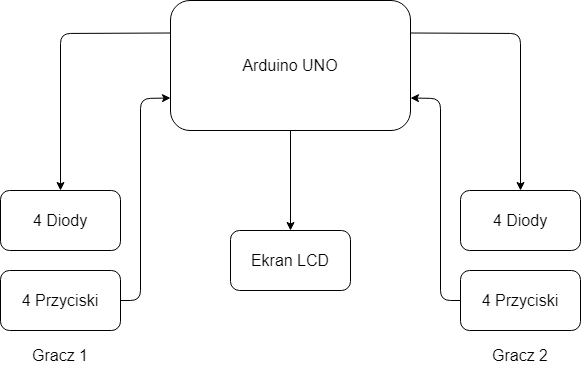

The diagram above was exported from draw.io. Its source (the exported page's mxGraphModel, read from the mxfile embedded in the PNG):
<mxGraphModel dx="820" dy="566" grid="1" gridSize="10" guides="1" tooltips="1" connect="1" arrows="1" fold="1" page="1" pageScale="1" pageWidth="827" pageHeight="1169" background="#ffffff" math="0" shadow="0">
  <root>
    <mxCell id="0" />
    <mxCell id="1" parent="0" />
    <mxCell id="9" style="edgeStyle=none;html=1;exitX=0;exitY=0.25;exitDx=0;exitDy=0;entryX=0.5;entryY=0;entryDx=0;entryDy=0;" edge="1" parent="1" source="2" target="4">
      <mxGeometry relative="1" as="geometry">
        <Array as="points">
          <mxPoint x="90" y="103" />
        </Array>
      </mxGeometry>
    </mxCell>
    <mxCell id="10" style="edgeStyle=none;html=1;exitX=1;exitY=0.25;exitDx=0;exitDy=0;entryX=0.5;entryY=0;entryDx=0;entryDy=0;" edge="1" parent="1" source="2" target="6">
      <mxGeometry relative="1" as="geometry">
        <Array as="points">
          <mxPoint x="550" y="103" />
        </Array>
      </mxGeometry>
    </mxCell>
    <mxCell id="11" style="edgeStyle=none;html=1;exitX=0.5;exitY=1;exitDx=0;exitDy=0;entryX=0.5;entryY=0;entryDx=0;entryDy=0;" edge="1" parent="1" source="2" target="7">
      <mxGeometry relative="1" as="geometry" />
    </mxCell>
    <mxCell id="2" value="&lt;font style=&quot;font-size: 16px&quot;&gt;Arduino UNO&lt;/font&gt;" style="rounded=1;whiteSpace=wrap;html=1;" vertex="1" parent="1">
      <mxGeometry x="200" y="70" width="240" height="130" as="geometry" />
    </mxCell>
    <mxCell id="12" style="edgeStyle=none;html=1;exitX=1;exitY=0.5;exitDx=0;exitDy=0;entryX=0;entryY=0.75;entryDx=0;entryDy=0;" edge="1" parent="1" source="3" target="2">
      <mxGeometry relative="1" as="geometry">
        <Array as="points">
          <mxPoint x="170" y="370" />
          <mxPoint x="170" y="168" />
        </Array>
      </mxGeometry>
    </mxCell>
    <mxCell id="3" value="&lt;font style=&quot;font-size: 16px&quot;&gt;4 Przyciski&lt;/font&gt;" style="rounded=1;whiteSpace=wrap;html=1;" vertex="1" parent="1">
      <mxGeometry x="30" y="340" width="120" height="60" as="geometry" />
    </mxCell>
    <mxCell id="4" value="&lt;font style=&quot;font-size: 16px&quot;&gt;4 Diody&lt;/font&gt;" style="rounded=1;whiteSpace=wrap;html=1;" vertex="1" parent="1">
      <mxGeometry x="30" y="260" width="120" height="60" as="geometry" />
    </mxCell>
    <mxCell id="13" style="edgeStyle=none;html=1;exitX=0;exitY=0.5;exitDx=0;exitDy=0;entryX=1;entryY=0.75;entryDx=0;entryDy=0;" edge="1" parent="1" source="5" target="2">
      <mxGeometry relative="1" as="geometry">
        <Array as="points">
          <mxPoint x="470" y="370" />
          <mxPoint x="470" y="168" />
        </Array>
      </mxGeometry>
    </mxCell>
    <mxCell id="5" value="&lt;font style=&quot;font-size: 16px&quot;&gt;4 Przyciski&lt;/font&gt;" style="rounded=1;whiteSpace=wrap;html=1;" vertex="1" parent="1">
      <mxGeometry x="490" y="340" width="120" height="60" as="geometry" />
    </mxCell>
    <mxCell id="6" value="&lt;font style=&quot;font-size: 16px&quot;&gt;4 Diody&lt;/font&gt;" style="rounded=1;whiteSpace=wrap;html=1;" vertex="1" parent="1">
      <mxGeometry x="490" y="260" width="120" height="60" as="geometry" />
    </mxCell>
    <mxCell id="7" value="&lt;font style=&quot;font-size: 16px&quot;&gt;Ekran LCD&lt;/font&gt;" style="rounded=1;whiteSpace=wrap;html=1;" vertex="1" parent="1">
      <mxGeometry x="260" y="300" width="120" height="60" as="geometry" />
    </mxCell>
    <mxCell id="14" value="&lt;font style=&quot;font-size: 16px&quot;&gt;Gracz 1&lt;/font&gt;" style="text;html=1;strokeColor=none;fillColor=none;align=center;verticalAlign=middle;whiteSpace=wrap;rounded=0;" vertex="1" parent="1">
      <mxGeometry x="60" y="410" width="60" height="30" as="geometry" />
    </mxCell>
    <mxCell id="15" value="&lt;font style=&quot;font-size: 16px&quot;&gt;Gracz 2&lt;/font&gt;" style="text;html=1;strokeColor=none;fillColor=none;align=center;verticalAlign=middle;whiteSpace=wrap;rounded=0;" vertex="1" parent="1">
      <mxGeometry x="520" y="410" width="60" height="30" as="geometry" />
    </mxCell>
  </root>
</mxGraphModel>